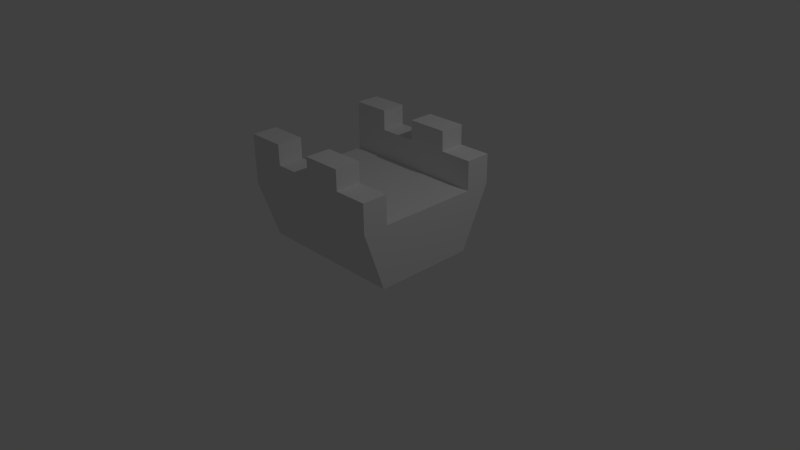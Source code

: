 # Source: bridgepart.blend  (saved by Blender 2.74.0; exported with 4.5.12 LTS)
import bpy
from mathutils import Matrix  # noqa: F401  (used for matrix-valued properties, if any)

bpy.ops.wm.read_factory_settings(use_empty=True)
scene = bpy.context.scene
scene.name = 'Scene'

# ---- collections
col_collection_1 = bpy.data.collections.new('Collection 1'); scene.collection.children.link(col_collection_1)

# ---- materials (node trees are filled in below, after node groups)
mat_material_001 = bpy.data.materials.new('Material.001')
mat_material_001.alpha_threshold = 0.0
mat_material_001.use_transparent_shadow = False
mat_material_001.roughness = 0.5
mat_material_001.line_color = (0.0, 0.0, 0.0, 1.0)

# ---- material node trees

# ---- world
world_world = bpy.data.worlds.new('World'); scene.world = world_world
world_world.color = (0.05088, 0.05088, 0.05088)
world_world.use_sun_shadow = False
world_world.sun_shadow_jitter_overblur = 0.0
world_world.cycles.sampling_method = 'MANUAL'
world_world.cycles.sample_map_resolution = 256

# ---- cameras
cam_camera = bpy.data.cameras.new('Camera')
cam_camera.clip_end = 100.0
cam_camera.lens = 35.0
cam_camera.sensor_width = 32.0
cam_camera.sensor_height = 18.0
cam_camera.ortho_scale = 7.314
cam_camera.dof.focus_distance = 0.0
cam_camera.dof.aperture_fstop = 128.0

# ---- lights
light_lamp = bpy.data.lights.new('Lamp', 'POINT')
light_lamp.transmission_factor = 0.0
light_lamp.cutoff_distance = 30.0
light_lamp.energy = 100.0
light_lamp.shadow_buffer_clip_start = 1.001
light_lamp.shadow_soft_size = 0.1
light_lamp.shadow_maximum_resolution = 0.006
light_lamp.use_absolute_resolution = True
light_lamp.cycles.use_multiple_importance_sampling = False

# ---- meshes
me_cube_001 = bpy.data.meshes.new('Cube.001')
me_cube_001.from_pydata([(1.0, 0.6037, 0.2006), (1.0, -0.729, 0.2006), (-1.0, -0.729, 0.2006), (-1.0, 0.6037, 0.2006), (1.0, 1.0, 1.0), (1.0, -1.0, 1.0), (-1.0, -1.0, 1.0), (-1.0, 1.0, 1.0), (1.0, 0.6623, 1.0), (-1.0, 0.6779, 1.0), (1.0, -0.6633, 1.0), (-1.0, -0.6685, 1.0), (1.0, -0.6633, 1.377), (1.0, -1.0, 1.377), (-1.0, -1.0, 1.377), (-1.0, -0.6685, 1.377), (1.0, 1.0, 1.386), (-1.0, 1.0, 1.386), (-1.0, 0.6779, 1.386), (1.0, 0.6623, 1.386), (-0.4975, -1.0, 1.377), (-0.4971, -0.6672, 1.377), (-0.4937, 1.0, 1.386), (-0.4941, 0.674, 1.386), (0.5588, -0.6645, 1.377), (0.5627, 0.6657, 1.386), (0.5574, -1.0, 1.377), (0.5642, 1.0, 1.386), (0.03536, -1.0, 1.377), (0.0147, 1.0, 1.386), (0.03192, -0.6658, 1.377), (0.01809, 0.67, 1.386), (-0.4975, -1.0, 1.641), (-1.0, -1.0, 1.641), (-1.0, -0.6685, 1.641), (-0.4937, 1.0, 1.65), (-1.0, 1.0, 1.65), (-1.0, 0.6779, 1.65), (-0.4971, -0.6672, 1.641), (-0.4941, 0.674, 1.65), (0.03192, -0.6658, 1.641), (0.5588, -0.6645, 1.641), (0.01809, 0.67, 1.65), (0.5627, 0.6657, 1.65), (0.5642, 1.0, 1.65), (0.5574, -1.0, 1.641), (0.03536, -1.0, 1.641), (0.0147, 1.0, 1.65)], [], [(0, 1, 2, 3), (10, 11, 15, 21, 30, 24, 12), (0, 4, 8, 10, 5, 1), (1, 5, 6, 2), (2, 6, 11, 9, 7, 3), (4, 0, 3, 7), (9, 8, 19, 25, 31, 23, 18), (8, 9, 11, 10), (30, 28, 46, 40), (11, 6, 14, 15), (6, 5, 13, 26, 28, 20, 14), (5, 10, 12, 13), (24, 30, 40, 41), (8, 4, 16, 19), (7, 9, 18, 17), (4, 7, 17, 22, 29, 27, 16), (29, 22, 23, 31), (30, 21, 20, 28), (16, 27, 25, 19), (12, 24, 26, 13), (15, 14, 33, 34), (25, 27, 44, 43), (38, 34, 33, 32), (35, 36, 37, 39), (44, 47, 42, 43), (41, 40, 46, 45), (17, 18, 37, 36), (23, 22, 35, 39), (27, 29, 47, 44), (26, 24, 41, 45), (14, 20, 32, 33), (31, 25, 43, 42), (20, 21, 38, 32), (29, 31, 42, 47), (22, 17, 36, 35), (18, 23, 39, 37), (21, 15, 34, 38), (28, 26, 45, 46)])
_uv = me_cube_001.uv_layers.new(name='UVMap')
_uv.uv.foreach_set('vector', [0.5883, 0.4397, 0.8664, 0.4397, 0.8664, 0.8793, 0.5883, 0.8793, 1.0, 0.4398, 1.0, 0.8793, 0.9215, 0.8793, 0.9215, 0.7688, 0.9215, 0.6525, 0.9215, 0.5367, 0.9215, 0.4397, 0.6102, 0.08711, 0.7771, 5.24e-08, 0.7771, 0.07422, 0.7771, 0.3656, 0.7771, 0.4396, 0.6102, 0.38, 0.6102, 0.4396, 0.4409, 0.4397, 0.4409, 0.0001724, 0.6102, 0.0, 9.953e-08, 0.4992, 0.1669, 0.4397, 0.1669, 0.5125, 0.1669, 0.8084, 0.1669, 0.8792, 0.0, 0.7921, 0.1354, 0.0, 0.3072, 8.521e-05, 0.3072, 0.4397, 0.1354, 0.4396, 0.8576, 0.4396, 0.8576, 1.729e-05, 0.9381, 0.0, 0.9381, 0.09611, 0.9381, 0.2158, 0.9381, 0.3284, 0.9381, 0.4396, 0.585, 0.4397, 0.5883, 0.8793, 0.3072, 0.8793, 0.3083, 0.4397, 0.6958, 0.9528, 0.6958, 0.8793, 0.751, 0.8793, 0.751, 0.9528, 0.1669, 0.5125, 0.1669, 0.4397, 0.2456, 0.4397, 0.2456, 0.5125, 0.4409, 0.0001724, 0.4409, 0.4397, 0.3623, 0.4397, 0.3623, 0.3425, 0.3623, 0.2277, 0.3623, 0.1106, 0.3623, 0.0001595, 0.7771, 0.4396, 0.7771, 0.3656, 0.8558, 0.3656, 0.8558, 0.4396, 0.9215, 0.5367, 0.9215, 0.6525, 0.8664, 0.6525, 0.8664, 0.5367, 0.7771, 0.07422, 0.7771, 5.24e-08, 0.8576, 0.0, 0.8576, 0.07422, 0.1669, 0.8792, 0.1669, 0.8084, 0.2474, 0.8084, 0.2474, 0.8792, 0.1354, 0.0, 0.1354, 0.4396, 0.05503, 0.4396, 0.05503, 0.3283, 0.05503, 0.2166, 0.05503, 0.0958, 0.05503, 6.183e-06, 0.2784, 0.8801, 0.2783, 0.9918, 0.2103, 0.9918, 0.2096, 0.8792, 0.06977, 0.9956, 0.07006, 0.8793, 0.1395, 0.8792, 0.1395, 0.9964, 0.515, 0.9754, 0.515, 0.8796, 0.5848, 0.8793, 0.5855, 0.9754, 0.4448, 0.9766, 0.445, 0.8796, 0.515, 0.8793, 0.515, 0.9766, 0.2456, 0.5125, 0.2456, 0.4397, 0.3007, 0.4397, 0.3007, 0.5125, 0.6958, 0.8793, 0.6958, 0.9528, 0.6407, 0.9528, 0.6407, 0.8793, 0.3072, 0.9898, 0.3075, 0.8793, 0.3767, 0.8793, 0.3767, 0.9898, 0.4448, 0.8793, 0.4448, 0.9906, 0.3775, 0.9906, 0.3767, 0.8794, 0.0, 1.0, 0.0004859, 0.8792, 0.06937, 0.8803, 0.06977, 1.0, 0.2096, 0.8792, 0.2096, 0.995, 0.1398, 0.9945, 0.1395, 0.8797, 0.2474, 0.8792, 0.2474, 0.8084, 0.3025, 0.8084, 0.3025, 0.8792, 0.9216, 0.8793, 0.9216, 0.951, 0.8664, 0.951, 0.8664, 0.8793, 0.05503, 0.0958, 0.05503, 0.2166, 0.0, 0.2166, 0.0, 0.09581, 0.6407, 0.8793, 0.6407, 0.9531, 0.5855, 0.9531, 0.5855, 0.8793, 0.3623, 0.0001595, 0.3623, 0.1106, 0.3072, 0.1106, 0.3072, 0.0001505, 0.9381, 0.2158, 0.9381, 0.09611, 0.9932, 0.0961, 0.9932, 0.2158, 0.751, 0.9525, 0.751, 0.8793, 0.8061, 0.8793, 0.8061, 0.9525, 0.8613, 0.8793, 0.8613, 0.9519, 0.8061, 0.9519, 0.8061, 0.8793, 0.05503, 0.3283, 0.05503, 0.4396, 4.976e-08, 0.4396, 2.488e-08, 0.3283, 0.9381, 0.4396, 0.9381, 0.3284, 0.9932, 0.3284, 0.9932, 0.4396, 0.9215, 0.7688, 0.9215, 0.8793, 0.8664, 0.8793, 0.8664, 0.7688, 0.3623, 0.2277, 0.3623, 0.3425, 0.3072, 0.3424, 0.3072, 0.2277])
me_cube_001.materials.append(mat_material_001)
me_cube_001.use_remesh_preserve_volume = False
me_cube_001.use_remesh_preserve_attributes = False
me_cube_001.use_mirror_vertex_groups = False
me_cube_001.update()

# ---- objects
ob_lamp = bpy.data.objects.new('Lamp', light_lamp)
ob_camera = bpy.data.objects.new('Camera', cam_camera)
ob_cube_001 = bpy.data.objects.new('Cube.001', me_cube_001)

# ---- transforms, parenting, visibility, modifiers, constraints
ob_lamp.location = (4.076, 1.005, 5.904)
ob_lamp.rotation_euler = (0.6503, 0.05522, 1.866)
ob_lamp.lock_rotations_4d = False
ob_lamp.empty_display_type = 'ARROWS'
ob_lamp.color = (0.0, 0.0, 0.0, 0.0)
ob_lamp.lineart.crease_threshold = 0.0
ob_camera.location = (7.481, -6.508, 5.344)
ob_camera.rotation_euler = (1.109, 0.01082, 0.8149)
ob_camera.lock_rotations_4d = False
ob_camera.empty_display_type = 'ARROWS'
ob_camera.color = (0.0, 0.0, 0.0, 0.0)
ob_camera.display_type = 'WIRE'
ob_camera.lineart.crease_threshold = 0.0
ob_cube_001.location = (0.0, 0.0, 0.0)
ob_cube_001.lock_rotations_4d = False
ob_cube_001.empty_display_type = 'ARROWS'
ob_cube_001.lineart.crease_threshold = 0.0

# ---- collection membership
col_collection_1.objects.link(ob_lamp)
col_collection_1.objects.link(ob_camera)
col_collection_1.objects.link(ob_cube_001)

# ---- scene / render settings (as saved in the file)
scene.camera = ob_camera
scene.frame_start = 1; scene.frame_end = 250; scene.frame_set(1)
scene.render.engine = 'BLENDER_EEVEE_NEXT'
scene.render.resolution_percentage = 50
scene.render.dither_intensity = 0.0
scene.cycles.use_denoising = False
scene.cycles.samples = 10
scene.cycles.sampling_pattern = 'TABULATED_SOBOL'
scene.cycles.light_sampling_threshold = 0.0
scene.cycles.use_adaptive_sampling = False
scene.cycles.use_light_tree = False
scene.cycles.blur_glossy = 0.0
scene.cycles.pixel_filter_type = 'GAUSSIAN'
scene.cycles.sample_clamp_indirect = 0.0
scene.view_settings.view_transform = 'Standard'
bpy.context.view_layer.update()
